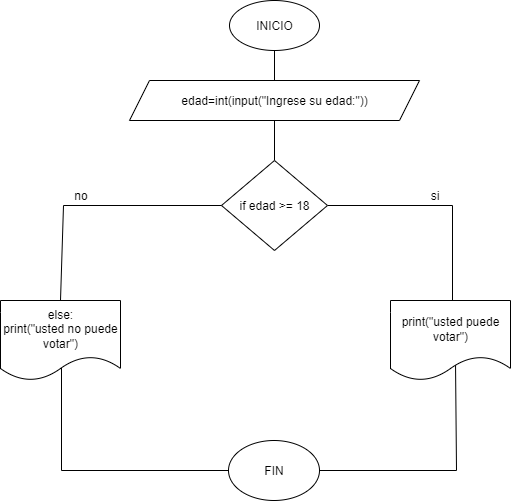

The diagram above was exported from draw.io. Its source (the exported page's mxGraphModel, read from the mxfile embedded in the PNG):
<mxGraphModel dx="969" dy="537" grid="1" gridSize="10" guides="1" tooltips="1" connect="1" arrows="1" fold="1" page="1" pageScale="1" pageWidth="827" pageHeight="1169" background="#ffffff" math="0" shadow="0">
  <root>
    <mxCell id="0" />
    <mxCell id="1" parent="0" />
    <mxCell id="dJMag9Q_6QbqxDLgC5fN-1" value="" style="endArrow=none;html=1;rounded=0;edgeStyle=orthogonalEdgeStyle;exitX=0.563;exitY=0.819;exitDx=0;exitDy=0;exitPerimeter=0;" edge="1" parent="1">
      <mxGeometry width="50" height="50" relative="1" as="geometry">
        <mxPoint x="200" y="380" as="sourcePoint" />
        <mxPoint x="421" y="510" as="targetPoint" />
        <Array as="points">
          <mxPoint x="201" y="380" />
          <mxPoint x="201" y="490" />
          <mxPoint x="421" y="490" />
        </Array>
      </mxGeometry>
    </mxCell>
    <mxCell id="f-NKDZH6AXvKD64uPe9I-1" value="" style="endArrow=none;html=1;rounded=0;edgeStyle=orthogonalEdgeStyle;exitX=1;exitY=0.5;exitDx=0;exitDy=0;entryX=0.601;entryY=0.783;entryDx=0;entryDy=0;entryPerimeter=0;" edge="1" parent="1" source="H61aVGJAuLOJNw0VhnEx-1">
      <mxGeometry width="50" height="50" relative="1" as="geometry">
        <mxPoint x="414" y="534" as="sourcePoint" />
        <mxPoint x="595" y="380" as="targetPoint" />
        <Array as="points">
          <mxPoint x="596" y="490" />
          <mxPoint x="596" y="380" />
        </Array>
      </mxGeometry>
    </mxCell>
    <mxCell id="APCgBMFEfRI-pIQeEDwV-1" value="" style="endArrow=none;html=1;rounded=0;exitX=1;exitY=0.5;exitDx=0;exitDy=0;" edge="1" parent="1" source="WIsEovfiJZZXdk7bRLuy-1">
      <mxGeometry width="50" height="50" relative="1" as="geometry">
        <mxPoint x="470" y="220" as="sourcePoint" />
        <mxPoint x="592" y="340" as="targetPoint" />
        <Array as="points">
          <mxPoint x="592" y="225" />
        </Array>
      </mxGeometry>
    </mxCell>
    <mxCell id="WIsEovfiJZZXdk7bRLuy-7" value="" style="endArrow=none;html=1;rounded=0;fontFamily=Helvetica;fontSize=12;fontColor=default;entryX=0.5;entryY=1;entryDx=0;entryDy=0;" edge="1" parent="1" source="WIsEovfiJZZXdk7bRLuy-1" target="S3iS0LqmyeVfM5ERBsn5-1">
      <mxGeometry width="50" height="50" relative="1" as="geometry">
        <mxPoint x="400" y="210" as="sourcePoint" />
        <mxPoint x="450" y="160" as="targetPoint" />
      </mxGeometry>
    </mxCell>
    <mxCell id="S3iS0LqmyeVfM5ERBsn5-1" value="INICIO" style="ellipse;whiteSpace=wrap;html=1;strokeColor=default;align=center;verticalAlign=middle;fontFamily=Helvetica;fontSize=12;fontColor=default;fillColor=default;" vertex="1" parent="1">
      <mxGeometry x="369" y="20" width="90" height="50" as="geometry" />
    </mxCell>
    <mxCell id="nW4JngD5h3HKP4Brp-8d-1" value="&lt;font style=&quot;vertical-align: inherit;&quot;&gt;&lt;font style=&quot;vertical-align: inherit;&quot;&gt;edad=int(input(&quot;Ingrese su edad:&quot;))&lt;/font&gt;&lt;/font&gt;" style="shape=parallelogram;perimeter=parallelogramPerimeter;whiteSpace=wrap;html=1;fixedSize=1;" vertex="1" parent="1">
      <mxGeometry x="269" y="100" width="290" height="40" as="geometry" />
    </mxCell>
    <mxCell id="WIsEovfiJZZXdk7bRLuy-1" value="if edad &amp;gt;= 18" style="rhombus;whiteSpace=wrap;html=1;strokeColor=default;align=center;verticalAlign=middle;fontFamily=Helvetica;fontSize=12;fontColor=default;fillColor=default;" vertex="1" parent="1">
      <mxGeometry x="361" y="180" width="106" height="90" as="geometry" />
    </mxCell>
    <mxCell id="WIsEovfiJZZXdk7bRLuy-4" value="print(&quot;usted puede votar&quot;)" style="shape=document;whiteSpace=wrap;html=1;boundedLbl=1;strokeColor=default;align=center;verticalAlign=middle;fontFamily=Helvetica;fontSize=12;fontColor=default;fillColor=default;" vertex="1" parent="1">
      <mxGeometry x="530" y="320" width="120" height="80" as="geometry" />
    </mxCell>
    <mxCell id="WIsEovfiJZZXdk7bRLuy-6" value="else:&lt;div&gt;print(&quot;usted no puede votar&quot;)&lt;/div&gt;" style="shape=document;whiteSpace=wrap;html=1;boundedLbl=1;strokeColor=default;align=center;verticalAlign=middle;fontFamily=Helvetica;fontSize=12;fontColor=default;fillColor=default;" vertex="1" parent="1">
      <mxGeometry x="140" y="320" width="120" height="80" as="geometry" />
    </mxCell>
    <mxCell id="GR8z3r_pygoImiYxZ5hx-1" value="" style="endArrow=none;html=1;rounded=0;entryX=0;entryY=0.5;entryDx=0;entryDy=0;exitX=0.5;exitY=0;exitDx=0;exitDy=0;" edge="1" parent="1" source="WIsEovfiJZZXdk7bRLuy-6" target="WIsEovfiJZZXdk7bRLuy-1">
      <mxGeometry width="50" height="50" relative="1" as="geometry">
        <mxPoint x="203" y="350" as="sourcePoint" />
        <mxPoint x="361" y="220" as="targetPoint" />
        <Array as="points">
          <mxPoint x="203" y="225" />
        </Array>
      </mxGeometry>
    </mxCell>
    <mxCell id="H61aVGJAuLOJNw0VhnEx-1" value="FIN" style="ellipse;whiteSpace=wrap;html=1;labelBackgroundColor=default;" vertex="1" parent="1">
      <mxGeometry x="368" y="460" width="91" height="60" as="geometry" />
    </mxCell>
    <mxCell id="dJMag9Q_6QbqxDLgC5fN-2" value="no" style="text;html=1;align=center;verticalAlign=middle;resizable=0;points=[];autosize=1;strokeColor=none;fillColor=none;fontFamily=Helvetica;fontSize=12;fontColor=default;" vertex="1" parent="1">
      <mxGeometry x="200" y="200" width="40" height="30" as="geometry" />
    </mxCell>
    <mxCell id="dJMag9Q_6QbqxDLgC5fN-3" value="si" style="text;html=1;align=center;verticalAlign=middle;resizable=0;points=[];autosize=1;strokeColor=none;fillColor=none;fontFamily=Helvetica;fontSize=12;fontColor=default;" vertex="1" parent="1">
      <mxGeometry x="559" y="200" width="30" height="30" as="geometry" />
    </mxCell>
  </root>
</mxGraphModel>